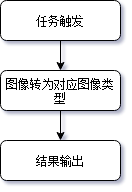

The diagram above was exported from draw.io. Its source (the exported page's mxGraphModel, read from the mxfile embedded in the PNG):
<mxGraphModel dx="1209" dy="821" grid="1" gridSize="10" guides="1" tooltips="1" connect="1" arrows="1" fold="1" page="1" pageScale="1" pageWidth="827" pageHeight="1169" math="0" shadow="0">
  <root>
    <mxCell id="WIyWlLk6GJQsqaUBKTNV-0" />
    <mxCell id="WIyWlLk6GJQsqaUBKTNV-1" parent="WIyWlLk6GJQsqaUBKTNV-0" />
    <mxCell id="joblhaLSmPATrjIYpicM-4" value="" style="edgeStyle=orthogonalEdgeStyle;rounded=0;orthogonalLoop=1;jettySize=auto;html=1;" parent="WIyWlLk6GJQsqaUBKTNV-1" source="WIyWlLk6GJQsqaUBKTNV-3" target="joblhaLSmPATrjIYpicM-3" edge="1">
      <mxGeometry relative="1" as="geometry" />
    </mxCell>
    <mxCell id="WIyWlLk6GJQsqaUBKTNV-3" value="任务触发" style="rounded=1;whiteSpace=wrap;html=1;fontSize=12;glass=0;strokeWidth=1;shadow=0;" parent="WIyWlLk6GJQsqaUBKTNV-1" vertex="1">
      <mxGeometry x="350" y="90" width="120" height="40" as="geometry" />
    </mxCell>
    <mxCell id="WQh-5jY4rxUvwfMM0dQc-0" style="edgeStyle=orthogonalEdgeStyle;rounded=0;orthogonalLoop=1;jettySize=auto;html=1;exitX=0.5;exitY=1;exitDx=0;exitDy=0;entryX=0.5;entryY=0;entryDx=0;entryDy=0;" edge="1" parent="WIyWlLk6GJQsqaUBKTNV-1" source="joblhaLSmPATrjIYpicM-3" target="kZSLaoc1uHOhgUgNuwYB-0">
      <mxGeometry relative="1" as="geometry" />
    </mxCell>
    <mxCell id="joblhaLSmPATrjIYpicM-3" value="图像转为对应图像类型" style="rounded=1;whiteSpace=wrap;html=1;fontSize=12;glass=0;strokeWidth=1;shadow=0;" parent="WIyWlLk6GJQsqaUBKTNV-1" vertex="1">
      <mxGeometry x="350" y="160" width="120" height="40" as="geometry" />
    </mxCell>
    <mxCell id="kZSLaoc1uHOhgUgNuwYB-0" value="结果输出" style="rounded=1;whiteSpace=wrap;html=1;fontSize=12;glass=0;strokeWidth=1;shadow=0;" parent="WIyWlLk6GJQsqaUBKTNV-1" vertex="1">
      <mxGeometry x="350" y="230" width="120" height="40" as="geometry" />
    </mxCell>
  </root>
</mxGraphModel>